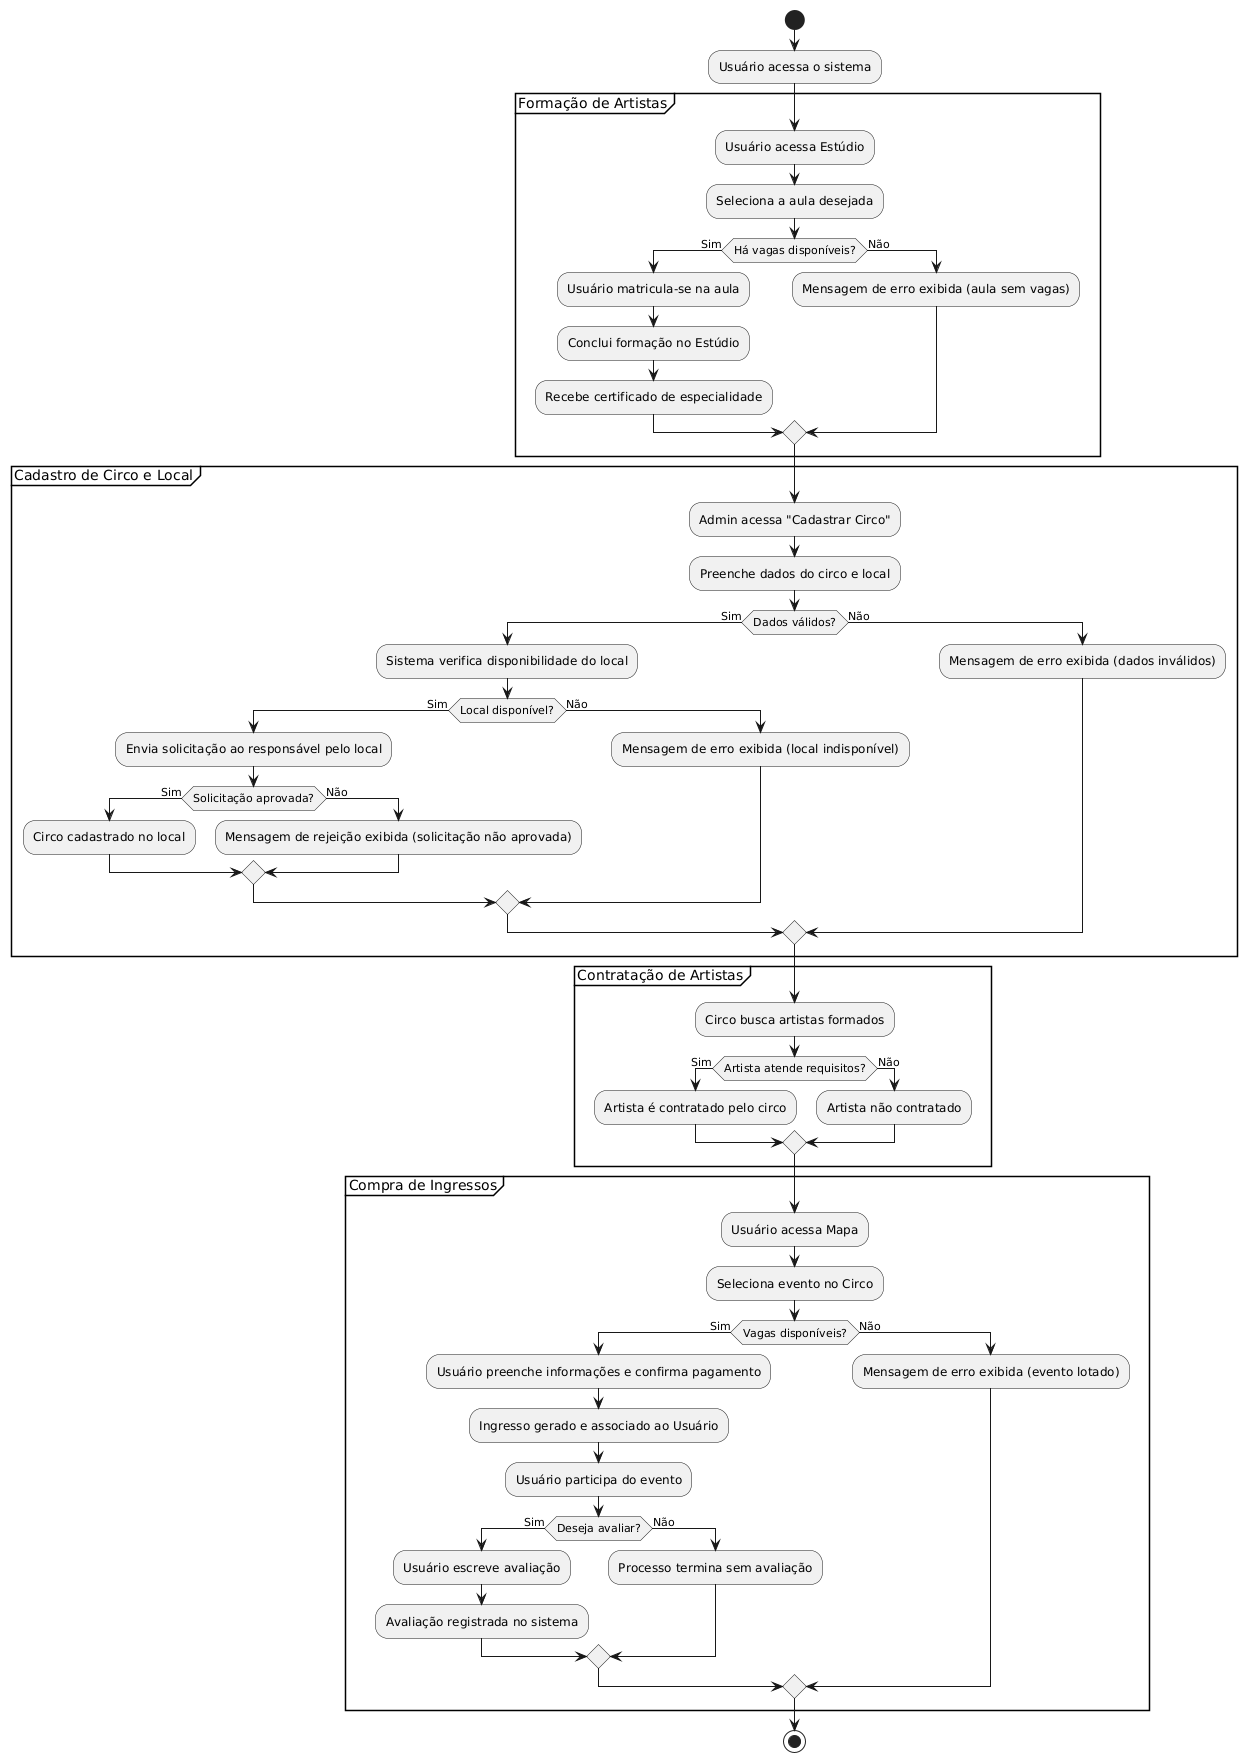

The diagram above was rendered by PlantUML. Its source (embedded in the PNG):
@startuml
start
:Usuário acessa o sistema;

partition "Formação de Artistas" {
    :Usuário acessa Estúdio;
    :Seleciona a aula desejada;
    if (Há vagas disponíveis?) then (Sim)
        :Usuário matricula-se na aula;
        :Conclui formação no Estúdio;
        :Recebe certificado de especialidade;
    else (Não)
        :Mensagem de erro exibida (aula sem vagas);
    endif
}

partition "Cadastro de Circo e Local" {
    :Admin acessa "Cadastrar Circo";
    :Preenche dados do circo e local;
    if (Dados válidos?) then (Sim)
        :Sistema verifica disponibilidade do local;
        if (Local disponível?) then (Sim)
            :Envia solicitação ao responsável pelo local;
            if (Solicitação aprovada?) then (Sim)
                :Circo cadastrado no local;
            else (Não)
                :Mensagem de rejeição exibida (solicitação não aprovada);
            endif
        else (Não)
            :Mensagem de erro exibida (local indisponível);
        endif
    else (Não)
        :Mensagem de erro exibida (dados inválidos);
    endif
}

partition "Contratação de Artistas" {
    :Circo busca artistas formados;
    if (Artista atende requisitos?) then (Sim)
        :Artista é contratado pelo circo;
    else (Não)
        :Artista não contratado;
    endif
}

partition "Compra de Ingressos" {
    :Usuário acessa Mapa;
    :Seleciona evento no Circo;
    if (Vagas disponíveis?) then (Sim)
        :Usuário preenche informações e confirma pagamento;
        :Ingresso gerado e associado ao Usuário;
        :Usuário participa do evento;
        if (Deseja avaliar?) then (Sim)
            :Usuário escreve avaliação;
            :Avaliação registrada no sistema;
        else (Não)
            :Processo termina sem avaliação;
        endif
    else (Não)
        :Mensagem de erro exibida (evento lotado);
    endif
}

stop
@enduml